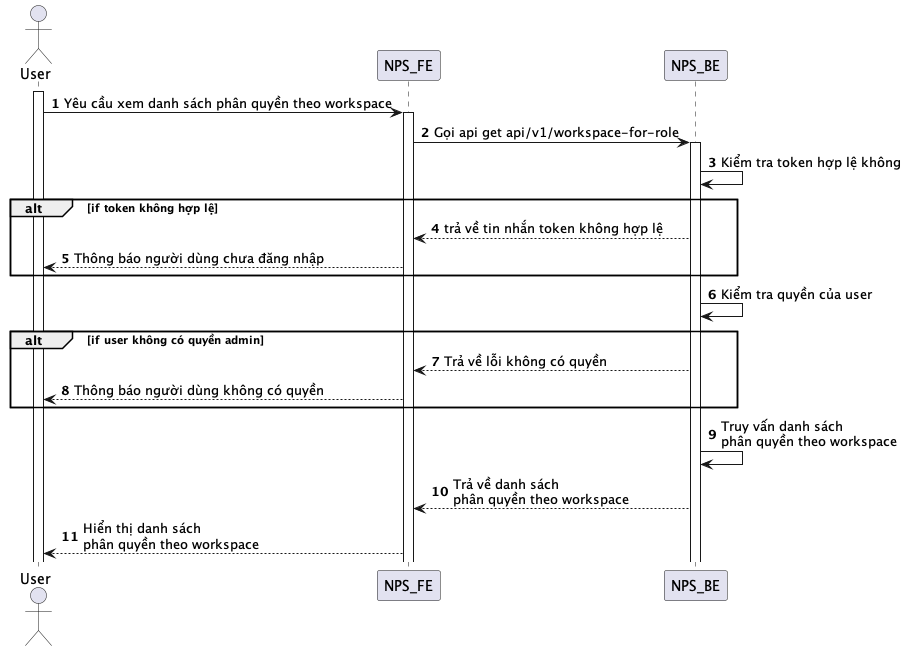

The diagram above was rendered by PlantUML. Its source (embedded in the PNG):
@startuml
autonumber
actor User
activate User
User -> NPS_FE: Yêu cầu xem danh sách phân quyền theo workspace
activate NPS_FE
NPS_FE -> NPS_BE: Gọi api get api/v1/workspace-for-role
activate NPS_BE
NPS_BE -> NPS_BE: Kiểm tra token hợp lệ không
alt if token không hợp lệ
NPS_BE --> NPS_FE: trả về tin nhắn token không hợp lệ
NPS_FE --> User: Thông báo người dùng chưa đăng nhập
end
NPS_BE -> NPS_BE: Kiểm tra quyền của user
alt if user không có quyền admin
NPS_BE --> NPS_FE: Trả về lỗi không có quyền
NPS_FE --> User: Thông báo người dùng không có quyền
end
NPS_BE -> NPS_BE: Truy vấn danh sách\nphân quyền theo workspace
NPS_BE --> NPS_FE: Trả về danh sách\nphân quyền theo workspace
NPS_FE --> User: Hiển thị danh sách\nphân quyền theo workspace
@enduml